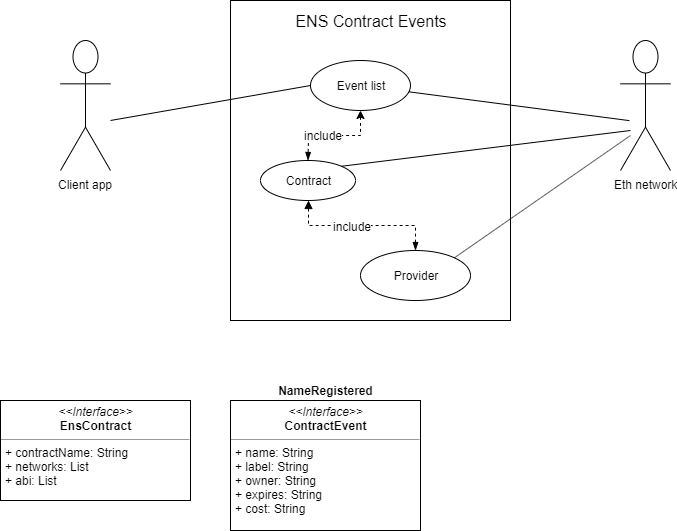

The diagram above was exported from draw.io. Its source (the exported page's mxGraphModel, read from the mxfile embedded in the PNG):
<mxGraphModel dx="950" dy="719" grid="1" gridSize="10" guides="1" tooltips="1" connect="1" arrows="1" fold="1" page="1" pageScale="1" pageWidth="827" pageHeight="1169" math="0" shadow="0">
  <root>
    <mxCell id="t2LBIee61kFPsc450gsr-0" />
    <mxCell id="t2LBIee61kFPsc450gsr-1" parent="t2LBIee61kFPsc450gsr-0" />
    <mxCell id="t2LBIee61kFPsc450gsr-3" value="" style="whiteSpace=wrap;html=1;" vertex="1" parent="t2LBIee61kFPsc450gsr-1">
      <mxGeometry x="280" y="80" width="280" height="320" as="geometry" />
    </mxCell>
    <mxCell id="t2LBIee61kFPsc450gsr-4" value="Client app" style="shape=umlActor;verticalLabelPosition=bottom;labelBackgroundColor=#ffffff;verticalAlign=top;html=1;" vertex="1" parent="t2LBIee61kFPsc450gsr-1">
      <mxGeometry x="110" y="120" width="50" height="130" as="geometry" />
    </mxCell>
    <mxCell id="t2LBIee61kFPsc450gsr-5" value="&lt;font style=&quot;font-size: 16px&quot;&gt;ENS Contract Events&lt;/font&gt;" style="text;html=1;strokeColor=none;fillColor=none;align=center;verticalAlign=middle;whiteSpace=wrap;rounded=0;" vertex="1" parent="t2LBIee61kFPsc450gsr-1">
      <mxGeometry x="320" y="90" width="200" height="20" as="geometry" />
    </mxCell>
    <mxCell id="t2LBIee61kFPsc450gsr-6" value="Eth network" style="shape=umlActor;verticalLabelPosition=bottom;labelBackgroundColor=#ffffff;verticalAlign=top;html=1;" vertex="1" parent="t2LBIee61kFPsc450gsr-1">
      <mxGeometry x="670" y="120" width="50" height="130" as="geometry" />
    </mxCell>
    <mxCell id="t2LBIee61kFPsc450gsr-22" style="edgeStyle=orthogonalEdgeStyle;rounded=0;orthogonalLoop=1;jettySize=auto;html=1;startArrow=classic;startFill=1;endArrow=blockThin;endFill=1;dashed=1;" edge="1" parent="t2LBIee61kFPsc450gsr-1" source="t2LBIee61kFPsc450gsr-7" target="t2LBIee61kFPsc450gsr-14">
      <mxGeometry relative="1" as="geometry" />
    </mxCell>
    <mxCell id="t2LBIee61kFPsc450gsr-25" value="include" style="text;html=1;resizable=0;points=[];align=center;verticalAlign=middle;labelBackgroundColor=#ffffff;" vertex="1" connectable="0" parent="t2LBIee61kFPsc450gsr-22">
      <mxGeometry x="0.2392" y="-1" relative="1" as="geometry">
        <mxPoint as="offset" />
      </mxGeometry>
    </mxCell>
    <mxCell id="t2LBIee61kFPsc450gsr-7" value="Event list" style="ellipse;whiteSpace=wrap;html=1;" vertex="1" parent="t2LBIee61kFPsc450gsr-1">
      <mxGeometry x="360" y="140" width="100" height="50" as="geometry" />
    </mxCell>
    <mxCell id="t2LBIee61kFPsc450gsr-12" value="" style="endArrow=none;html=1;entryX=0;entryY=0.5;entryDx=0;entryDy=0;" edge="1" parent="t2LBIee61kFPsc450gsr-1" target="t2LBIee61kFPsc450gsr-7">
      <mxGeometry width="50" height="50" relative="1" as="geometry">
        <mxPoint x="160" y="200" as="sourcePoint" />
        <mxPoint x="230.71067811865476" y="185" as="targetPoint" />
      </mxGeometry>
    </mxCell>
    <mxCell id="t2LBIee61kFPsc450gsr-13" value="" style="endArrow=none;html=1;entryX=0.007;entryY=0.677;entryDx=0;entryDy=0;entryPerimeter=0;" edge="1" parent="t2LBIee61kFPsc450gsr-1" source="t2LBIee61kFPsc450gsr-7">
      <mxGeometry width="50" height="50" relative="1" as="geometry">
        <mxPoint x="478" y="199.5" as="sourcePoint" />
        <mxPoint x="678.8399999999999" y="200.12" as="targetPoint" />
      </mxGeometry>
    </mxCell>
    <mxCell id="t2LBIee61kFPsc450gsr-23" style="edgeStyle=orthogonalEdgeStyle;rounded=0;orthogonalLoop=1;jettySize=auto;html=1;exitX=0.5;exitY=1;exitDx=0;exitDy=0;startArrow=block;startFill=1;endArrow=blockThin;endFill=1;dashed=1;" edge="1" parent="t2LBIee61kFPsc450gsr-1" source="t2LBIee61kFPsc450gsr-14" target="t2LBIee61kFPsc450gsr-17">
      <mxGeometry relative="1" as="geometry" />
    </mxCell>
    <mxCell id="t2LBIee61kFPsc450gsr-24" value="include" style="text;html=1;resizable=0;points=[];align=center;verticalAlign=middle;labelBackgroundColor=#ffffff;" vertex="1" connectable="0" parent="t2LBIee61kFPsc450gsr-23">
      <mxGeometry x="-0.1363" relative="1" as="geometry">
        <mxPoint as="offset" />
      </mxGeometry>
    </mxCell>
    <mxCell id="t2LBIee61kFPsc450gsr-14" value="Contract" style="ellipse;whiteSpace=wrap;html=1;" vertex="1" parent="t2LBIee61kFPsc450gsr-1">
      <mxGeometry x="310" y="240" width="95" height="40" as="geometry" />
    </mxCell>
    <mxCell id="t2LBIee61kFPsc450gsr-16" value="" style="endArrow=none;html=1;exitX=1;exitY=0;exitDx=0;exitDy=0;" edge="1" parent="t2LBIee61kFPsc450gsr-1" source="t2LBIee61kFPsc450gsr-14">
      <mxGeometry width="50" height="50" relative="1" as="geometry">
        <mxPoint x="620" y="280" as="sourcePoint" />
        <mxPoint x="680" y="210" as="targetPoint" />
      </mxGeometry>
    </mxCell>
    <mxCell id="t2LBIee61kFPsc450gsr-17" value="Provider" style="ellipse;whiteSpace=wrap;html=1;" vertex="1" parent="t2LBIee61kFPsc450gsr-1">
      <mxGeometry x="410" y="330" width="110" height="50" as="geometry" />
    </mxCell>
    <mxCell id="t2LBIee61kFPsc450gsr-18" value="" style="endArrow=none;html=1;exitX=1;exitY=0;exitDx=0;exitDy=0;" edge="1" parent="t2LBIee61kFPsc450gsr-1" source="t2LBIee61kFPsc450gsr-17">
      <mxGeometry width="50" height="50" relative="1" as="geometry">
        <mxPoint x="630" y="265" as="sourcePoint" />
        <mxPoint x="680" y="215" as="targetPoint" />
      </mxGeometry>
    </mxCell>
    <mxCell id="uO5VNrFZ51KC2fzOOnjN-4" value="&lt;p style=&quot;margin: 0px ; margin-top: 4px ; text-align: center&quot;&gt;&lt;i&gt;&amp;lt;&amp;lt;Interface&amp;gt;&amp;gt;&lt;/i&gt;&lt;br&gt;&lt;b&gt;EnsContract&lt;/b&gt;&lt;br&gt;&lt;/p&gt;&lt;hr size=&quot;1&quot;&gt;&lt;p style=&quot;margin: 0px ; margin-left: 4px&quot;&gt;+ contractName: String&lt;br&gt;+ networks: List&lt;/p&gt;&lt;p style=&quot;margin: 0px 0px 0px 4px&quot;&gt;+ abi: List&lt;/p&gt;&lt;p style=&quot;margin: 0px ; margin-left: 4px&quot;&gt;&lt;br&gt;&lt;/p&gt;" style="verticalAlign=top;align=left;overflow=fill;fontSize=12;fontFamily=Helvetica;html=1;" vertex="1" parent="t2LBIee61kFPsc450gsr-1">
      <mxGeometry x="50" y="480" width="190" height="100" as="geometry" />
    </mxCell>
    <mxCell id="uO5VNrFZ51KC2fzOOnjN-5" value="&lt;p style=&quot;margin: 0px ; margin-top: 4px ; text-align: center&quot;&gt;&lt;i&gt;&amp;lt;&amp;lt;Interface&amp;gt;&amp;gt;&lt;/i&gt;&lt;br&gt;&lt;b&gt;ContractEvent&lt;/b&gt;&lt;br&gt;&lt;/p&gt;&lt;hr size=&quot;1&quot;&gt;&lt;p style=&quot;margin: 0px ; margin-left: 4px&quot;&gt;+ name: String&lt;/p&gt;&lt;p style=&quot;margin: 0px ; margin-left: 4px&quot;&gt;+ label: String&lt;br&gt;&lt;/p&gt;&lt;p style=&quot;margin: 0px ; margin-left: 4px&quot;&gt;+ owner: String&lt;br&gt;&lt;/p&gt;&lt;p style=&quot;margin: 0px ; margin-left: 4px&quot;&gt;+ expires: String&lt;br&gt;&lt;/p&gt;&lt;p style=&quot;margin: 0px ; margin-left: 4px&quot;&gt;+ cost: String&lt;br&gt;&lt;/p&gt;" style="verticalAlign=top;align=left;overflow=fill;fontSize=12;fontFamily=Helvetica;html=1;" vertex="1" parent="t2LBIee61kFPsc450gsr-1">
      <mxGeometry x="280" y="480" width="190" height="130" as="geometry" />
    </mxCell>
    <mxCell id="uO5VNrFZ51KC2fzOOnjN-6" value="&lt;b&gt;NameRegistered&lt;/b&gt;" style="text;html=1;strokeColor=none;fillColor=none;align=center;verticalAlign=middle;whiteSpace=wrap;rounded=0;" vertex="1" parent="t2LBIee61kFPsc450gsr-1">
      <mxGeometry x="320" y="460" width="110" height="20" as="geometry" />
    </mxCell>
  </root>
</mxGraphModel>